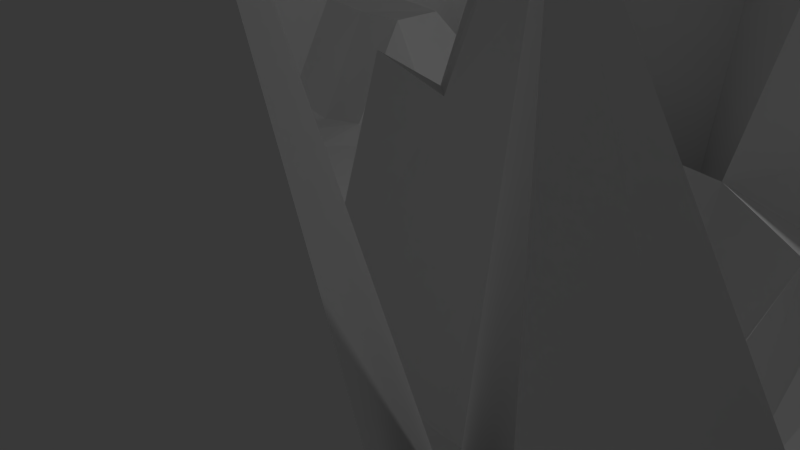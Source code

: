 # Source: grasslandschaft.blend  (saved by Blender 2.74.0; exported with 4.5.12 LTS)
import bpy
from mathutils import Matrix  # noqa: F401  (used for matrix-valued properties, if any)

bpy.ops.wm.read_factory_settings(use_empty=True)
scene = bpy.context.scene
scene.name = 'Scene'

# ---- collections
col_collection_1 = bpy.data.collections.new('Collection 1'); scene.collection.children.link(col_collection_1)

# ---- materials (node trees are filled in below, after node groups)
mat_material_001 = bpy.data.materials.new('Material.001')
mat_material_001.alpha_threshold = 0.0
mat_material_001.use_transparent_shadow = False
mat_material_001.preview_render_type = 'FLAT'
mat_material_001.roughness = 0.5

# ---- material node trees

# ---- world
world_world = bpy.data.worlds.new('World'); scene.world = world_world
world_world.color = (0.05088, 0.05088, 0.05088)
world_world.use_sun_shadow = False
world_world.sun_shadow_jitter_overblur = 0.0
world_world.cycles.sampling_method = 'MANUAL'
world_world.cycles.sample_map_resolution = 256

# ---- cameras
cam_camera = bpy.data.cameras.new('Camera')
cam_camera.clip_end = 100.0
cam_camera.lens = 35.0
cam_camera.sensor_width = 32.0
cam_camera.sensor_height = 18.0
cam_camera.ortho_scale = 7.314
cam_camera.dof.focus_distance = 0.0
cam_camera.dof.aperture_fstop = 128.0

# ---- lights
light_lamp = bpy.data.lights.new('Lamp', 'POINT')
light_lamp.transmission_factor = 0.0
light_lamp.cutoff_distance = 30.0
light_lamp.energy = 100.0
light_lamp.shadow_buffer_clip_start = 1.001
light_lamp.shadow_soft_size = 0.1
light_lamp.shadow_maximum_resolution = 0.006
light_lamp.use_absolute_resolution = True
light_lamp.cycles.use_multiple_importance_sampling = False

# ---- meshes
me_plane = bpy.data.meshes.new('Plane')
me_plane.from_pydata([(-1.0, -1.0, 0.6911), (1.0, -1.0, 0.0152), (-1.0, 1.0, 0.435), (1.0, 1.0, 0.08984), (-1.0, 0.0, 0.4049), (-0.008845, -1.018, 0.7137), (1.0, 0.0, 0.1036), (0.0, 1.0, 0.6709), (0.0, 0.0, 0.013), (-1.0, -0.5, 0.4399), (0.5, -1.0, 0.3582), (1.0, 0.5, 0.4302), (-0.5, 1.0, 0.6709), (-1.0, 0.5, 0.4164), (-0.5088, -1.018, 0.7535), (0.9906, -0.5004, 0.8552), (0.5, 1.0, 0.7027), (0.0, 0.5, 0.0), (0.0, -0.5, 0.0), (-0.5, 0.0, 0.0), (0.5, 0.0, 0.6047), (0.5, -0.5, 0.0), (-0.5, -0.5, 0.0), (-0.5, 0.5, 0.2374), (0.5, 0.5, 0.003793), (-1.0, -0.75, 0.6008), (0.75, -1.0, 0.2004), (1.0, 0.75, 0.4302), (-0.75, 1.0, 0.2388), (-1.0, 0.25, 0.4164), (-0.2588, -1.018, 0.5844), (1.0, -0.25, 0.0), (0.25, 1.0, 0.7183), (0.0, 0.75, 0.2407), (0.0001533, -0.2497, -0.1249), (-0.75, 0.0, 0.02227), (0.25, 0.0, 0.6047), (-1.0, -0.25, 0.4164), (0.2412, -1.018, 0.5204), (1.0, 0.25, 0.4593), (-0.25, 1.0, 0.6709), (-1.0, 0.75, 0.4164), (-0.7588, -1.018, 0.6105), (0.9917, -0.7501, 0.06947), (0.75, 1.0, 0.4632), (0.0, 0.25, 0.0), (0.0, -0.75, 0.003519), (-0.25, 0.0, 0.0), (0.7448, 0.0008223, 0.3487), (0.4284, -0.25, 0.3962), (0.5, -0.75, 0.0444), (0.25, -0.5, 0.0), (0.7493, -0.5, 0.02969), (-0.5, -0.25, 0.0), (-0.5, -0.75, 0.01862), (-0.75, -0.5, 0.0243), (-0.25, -0.5, 0.0), (-0.5, 0.75, 0.2407), (-0.5, 0.25, 0.02024), (-0.75, 0.5, 0.4164), (-0.25, 0.5, 0.0), (0.5, 0.75, 0.2407), (0.5, 0.25, 0.00864), (0.25, 0.5, 0.007384), (0.75, 0.5, 0.02907), (0.7392, 0.2517, 0.05296), (0.25, 0.25, 0.0229), (0.25, 0.75, 0.2407), (-0.25, 0.25, 0.0), (-0.75, 0.25, 0.02906), (-0.75, 0.75, 0.4245), (-0.25, -0.75, 0.014), (-0.75, -0.75, 0.2663), (-0.75, -0.25, 0.01788), (0.7411, -0.7501, 0.3974), (0.2499, -0.7503, 0.1066), (0.2503, -0.2494, 0.3747), (0.75, -0.25, 0.3384), (-0.25, -0.25, 0.0), (-0.25, 0.75, 0.2407), (0.75, 0.75, 0.2555), (-1.0, -0.875, 0.4387), (0.875, -1.0, 0.1773), (1.0, 0.875, 0.001875), (-0.875, 1.0, 0.6275), (-1.0, 0.125, 0.3933), (-0.1338, -1.018, 0.5923), (0.9898, -0.1252, 0.02251), (0.125, 1.0, 0.6709), (0.0, 0.875, 0.3334), (0.0, -0.125, 0.006525), (-0.875, 0.0, 0.2394), (0.125, 0.0, 0.6047), (-1.0, -0.375, 0.4164), (0.3745, -1.001, 0.3632), (1.0, 0.375, 0.4302), (-0.375, 1.0, 0.6709), (-1.0, 0.625, 0.4164), (-0.6338, -1.018, 0.7535), (1.0, -0.625, 0.5282), (0.625, 1.0, 0.6709), (0.0, 0.375, 0.0), (0.0, -0.625, 0.0), (-0.375, 0.0, 0.0), (0.625, 0.0, 0.3519), (0.4997, -0.125, 0.02779), (0.5, -0.625, 0.0), (0.125, -0.5, 0.0), (0.625, -0.5, 0.0), (-0.5, -0.125, 0.0), (-0.5, -0.625, 0.0), (-0.875, -0.5, 0.2601), (-0.375, -0.5, 0.0), (-0.5, 0.875, 0.3296), (-0.5, 0.375, 0.2374), (-0.875, 0.5, 0.4164), (-0.375, 0.5, 0.02907), (0.5, 0.875, 0.3193), (0.5, 0.375, 0.0), (0.125, 0.5, 0.0), (0.625, 0.5, 0.0), (-1.0, -0.625, 0.6008), (0.625, -1.0, 0.1894), (0.9973, 0.6247, 0.4361), (-0.625, 1.0, 0.6887), (-1.0, 0.375, 0.4164), (-0.3838, -1.018, 0.6084), (0.9932, -0.3764, 0.04974), (0.375, 1.0, 0.5791), (0.0, 0.625, 0.003563), (0.0, -0.375, -0.01363), (-0.625, 0.0, 0.0), (0.375, 0.0, 0.6047), (-1.0, -0.125, 0.4164), (0.1246, -1.001, 0.1918), (1.0, 0.1256, 0.788), (-0.125, 1.0, 0.6709), (-1.0, 0.875, 0.4164), (-0.875, -1.0, 0.8346), (1.0, -0.875, 0.03166), (0.875, 1.0, 0.4302), (0.0, 0.125, 0.0), (0.0006693, -0.8714, 0.1361), (-0.125, 0.0, 0.0), (0.8635, 4.45e-06, 0.4319), (0.4987, -0.375, 0.00279), (0.5, -0.875, 0.441), (0.375, -0.5, 0.0), (0.7692, -0.5053, 0.2336), (-0.5, -0.375, 0.0), (-0.5088, -0.8933, 0.7763), (-0.625, -0.5, 0.0), (-0.125, -0.5, 0.0), (-0.5, 0.625, 0.04293), (-0.5, 0.125, 0.0), (-0.625, 0.5, 0.2498), (-0.125, 0.5, 0.0), (0.5, 0.625, 0.02704), (0.5, 0.125, 0.3408), (0.375, 0.5, 0.2111), (0.8739, 0.4999, 0.2791), (0.75, 0.375, 0.2407), (0.68, 0.1362, 0.479), (0.625, 0.25, 0.0), (0.8752, 0.2509, 0.4294), (0.25, 0.375, 0.0), (0.25, 0.125, 0.373), (0.125, 0.25, 0.0), (0.375, 0.25, 0.03565), (0.25, 0.875, 0.2534), (0.25, 0.625, 0.0276), (0.125, 0.75, 0.2407), (0.375, 0.75, 0.2407), (-0.25, 0.375, 0.0), (-0.25, 0.125, 0.0), (-0.375, 0.25, 0.0), (-0.125, 0.25, 0.0), (-0.75, 0.375, 0.251), (-0.75, 0.125, 0.006391), (-0.875, 0.25, 0.4093), (-0.625, 0.25, 0.001927), (-0.75, 0.875, 0.6275), (-0.75, 0.625, 0.4164), (-0.875, 0.75, 0.4164), (-0.625, 0.75, 0.01064), (-0.25, -0.625, 0.0), (-0.2588, -0.8933, 0.4233), (-0.375, -0.75, 0.00386), (-0.125, -0.75, 0.01401), (-0.75, -0.625, 0.2699), (-0.7588, -0.8933, 0.6433), (-0.875, -0.75, 0.6008), (-0.625, -0.75, 0.06347), (-0.75, -0.125, 0.02109), (-0.75, -0.375, 0.006304), (-0.875, -0.25, 0.2629), (-0.625, -0.25, 0.0), (0.75, -0.625, 0.3583), (0.75, -0.875, 0.7664), (0.625, -0.75, 0.0799), (0.7779, -0.7507, 0.7003), (0.25, -0.625, 0.01599), (0.2409, -0.8957, 0.5313), (0.1251, -0.7519, 0.1298), (0.375, -0.75, 0.007939), (0.25, -0.125, 0.6047), (0.25, -0.375, 0.01949), (0.1272, -0.2463, 0.4081), (0.3688, -0.25, 0.3533), (0.7386, -0.1253, 0.4007), (0.7456, -0.3759, 0.3912), (0.6134, -0.25, 0.375), (0.8566, -0.2514, 0.4541), (-0.25, -0.125, 0.0), (-0.25, -0.375, 0.0), (-0.375, -0.25, 0.0), (-0.125, -0.25, -0.005508), (-0.25, 0.875, 0.2864), (-0.25, 0.625, 0.009982), (-0.375, 0.75, 0.2407), (-0.125, 0.75, 0.2407), (0.75, 0.875, 0.08271), (0.7431, 0.6243, 0.2557), (0.625, 0.75, 0.2407), (0.8711, 0.7496, 0.4387), (0.8187, 0.6189, 0.363), (0.625, 0.625, 0.03172), (0.625, 0.875, 0.2804), (-0.125, 0.625, 0.03038), (-0.375, 0.625, 0.03119), (-0.375, 0.875, 0.2637), (-0.125, -0.375, 0.0), (-0.375, -0.375, 0.0), (-0.375, -0.125, 0.0), (0.8045, -0.3892, 0.5091), (0.625, -0.375, 0.07434), (0.625, -0.125, 0.6047), (0.375, -0.375, 0.001392), (0.1253, -0.3746, 0.01104), (0.125, -0.1249, 0.3321), (0.3745, -0.8761, 0.5438), (0.1044, -1.007, 0.6876), (0.125, -0.625, 0.002592), (0.8716, -0.875, 0.4394), (0.625, -0.875, 0.7664), (0.625, -0.625, 0.0495), (-0.625, -0.375, 0.0), (-0.875, -0.375, 0.4261), (-0.875, -0.125, 0.4003), (-0.6338, -0.8933, 0.6255), (-0.875, -0.875, 0.6064), (-0.875, -0.625, 0.4198), (-0.1338, -0.8933, 0.757), (-0.3838, -0.8933, 0.3673), (-0.375, -0.625, 0.0), (-0.625, 0.625, 0.00682), (-0.875, 0.625, 0.4164), (-0.875, 0.875, 0.4313), (-0.625, 0.125, 0.0), (-0.875, 0.125, 0.2394), (-0.875, 0.375, 0.4164), (-0.125, 0.125, 0.0), (-0.375, 0.125, 0.0), (-0.375, 0.375, 0.003811), (0.375, 0.625, 0.05765), (0.125, 0.625, 0.0165), (0.125, 0.875, 0.3166), (0.375, 0.125, 0.373), (0.125, 0.125, 0.02445), (0.125, 0.375, 0.0), (0.8703, 0.1323, 0.4544), (0.6178, 0.1261, 0.05961), (0.625, 0.375, 0.02035), (0.8713, 0.3759, 0.3273), (0.375, 0.375, 0.01705), (0.375, 0.875, 0.2711), (-0.125, 0.375, 0.0), (-0.625, 0.375, 0.2374), (-0.625, 0.875, 0.4602), (-0.125, -0.625, 0.0), (-0.625, -0.625, 0.02509), (-0.625, -0.125, 0.0), (0.8607, -0.6255, 0.3898), (0.375, -0.625, 0.0), (0.375, -0.125, 0.6047), (0.7823, -0.1272, 0.5624), (-0.125, -0.125, 0.0), (-0.125, 0.875, 0.3214), (0.875, 0.875, 0.4302)], [], [(288, 83, 3, 140), (287, 89, 7, 136), (286, 90, 8, 143), (285, 87, 6, 144), (284, 105, 20, 132), (283, 106, 21, 147), (282, 99, 15, 148), (281, 109, 19, 131), (280, 110, 22, 151), (279, 102, 18, 152), (278, 113, 12, 124), (277, 114, 23, 155), (276, 101, 17, 156), (275, 117, 16, 128), (274, 118, 24, 159), (273, 95, 11, 160), (272, 161, 64, 120), (271, 162, 65, 163), (270, 135, 39, 164), (269, 165, 63, 119), (268, 166, 66, 167), (267, 158, 62, 168), (266, 169, 32, 88), (265, 170, 67, 171), (264, 157, 61, 172), (263, 173, 60, 116), (262, 174, 68, 175), (261, 141, 45, 176), (260, 177, 59, 115), (259, 178, 69, 179), (258, 154, 58, 180), (257, 181, 28, 84), (256, 182, 70, 183), (255, 153, 57, 184), (254, 185, 56, 112), (253, 186, 71, 187), (252, 142, 46, 188), (251, 189, 55, 111), (250, 190, 72, 191), (249, 150, 54, 192), (248, 193, 35, 91), (247, 194, 73, 195), (246, 149, 53, 196), (245, 197, 52, 108), (244, 198, 74, 199), (243, 139, 43, 200), (242, 201, 51, 107), (241, 202, 75, 203), (240, 146, 50, 204), (239, 205, 36, 92), (238, 206, 76, 207), (237, 145, 49, 208), (236, 209, 48, 104), (235, 210, 77, 211), (234, 127, 31, 212), (233, 213, 47, 103), (232, 214, 78, 215), (231, 130, 34, 216), (230, 217, 40, 96), (229, 218, 79, 219), (228, 129, 33, 220), (227, 221, 44, 100), (226, 222, 80, 223), (225, 123, 27, 224), (222, 225, 224, 80), (64, 160, 225, 222), (160, 11, 123, 225), (157, 226, 223, 61), (24, 120, 226, 157), (120, 64, 222, 226), (117, 227, 100, 16), (61, 223, 227, 117), (223, 80, 221, 227), (218, 228, 220, 79), (60, 156, 228, 218), (156, 17, 129, 228), (153, 229, 219, 57), (23, 116, 229, 153), (116, 60, 218, 229), (113, 230, 96, 12), (57, 219, 230, 113), (219, 79, 217, 230), (214, 231, 216, 78), (56, 152, 231, 214), (152, 18, 130, 231), (149, 232, 215, 53), (22, 112, 232, 149), (112, 56, 214, 232), (109, 233, 103, 19), (53, 215, 233, 109), (215, 78, 213, 233), (210, 234, 212, 77), (52, 148, 234, 210), (148, 15, 127, 234), (145, 235, 211, 49), (21, 108, 235, 145), (108, 52, 210, 235), (105, 236, 104, 20), (49, 211, 236, 105), (211, 77, 209, 236), (206, 237, 208, 76), (51, 147, 237, 206), (147, 21, 145, 237), (130, 238, 207, 34), (18, 107, 238, 130), (107, 51, 206, 238), (90, 239, 92, 8), (34, 207, 239, 90), (207, 76, 205, 239), (202, 240, 204, 75), (38, 94, 240, 202), (94, 10, 146, 240), (142, 241, 203, 46), (5, 134, 241, 142), (134, 38, 202, 241), (102, 242, 107, 18), (46, 203, 242, 102), (203, 75, 201, 242), (198, 243, 200, 74), (26, 82, 243, 198), (82, 1, 139, 243), (146, 244, 199, 50), (10, 122, 244, 146), (122, 26, 198, 244), (106, 245, 108, 21), (50, 199, 245, 106), (199, 74, 197, 245), (194, 246, 196, 73), (55, 151, 246, 194), (151, 22, 149, 246), (93, 247, 195, 37), (9, 111, 247, 93), (111, 55, 194, 247), (133, 248, 91, 4), (37, 195, 248, 133), (195, 73, 193, 248), (190, 249, 192, 72), (42, 98, 249, 190), (98, 14, 150, 249), (81, 250, 191, 25), (0, 138, 250, 81), (138, 42, 190, 250), (121, 251, 111, 9), (25, 191, 251, 121), (191, 72, 189, 251), (186, 252, 188, 71), (30, 86, 252, 186), (86, 5, 142, 252), (150, 253, 187, 54), (14, 126, 253, 150), (126, 30, 186, 253), (110, 254, 112, 22), (54, 187, 254, 110), (187, 71, 185, 254), (182, 255, 184, 70), (59, 155, 255, 182), (155, 23, 153, 255), (97, 256, 183, 41), (13, 115, 256, 97), (115, 59, 182, 256), (137, 257, 84, 2), (41, 183, 257, 137), (183, 70, 181, 257), (178, 258, 180, 69), (35, 131, 258, 178), (131, 19, 154, 258), (85, 259, 179, 29), (4, 91, 259, 85), (91, 35, 178, 259), (125, 260, 115, 13), (29, 179, 260, 125), (179, 69, 177, 260), (174, 261, 176, 68), (47, 143, 261, 174), (143, 8, 141, 261), (154, 262, 175, 58), (19, 103, 262, 154), (103, 47, 174, 262), (114, 263, 116, 23), (58, 175, 263, 114), (175, 68, 173, 263), (170, 264, 172, 67), (63, 159, 264, 170), (159, 24, 157, 264), (129, 265, 171, 33), (17, 119, 265, 129), (119, 63, 170, 265), (89, 266, 88, 7), (33, 171, 266, 89), (171, 67, 169, 266), (166, 267, 168, 66), (36, 132, 267, 166), (132, 20, 158, 267), (141, 268, 167, 45), (8, 92, 268, 141), (92, 36, 166, 268), (101, 269, 119, 17), (45, 167, 269, 101), (167, 66, 165, 269), (162, 270, 164, 65), (48, 144, 270, 162), (144, 6, 135, 270), (158, 271, 163, 62), (20, 104, 271, 158), (104, 48, 162, 271), (118, 272, 120, 24), (62, 163, 272, 118), (163, 65, 161, 272), (161, 273, 160, 64), (65, 164, 273, 161), (164, 39, 95, 273), (165, 274, 159, 63), (66, 168, 274, 165), (168, 62, 118, 274), (169, 275, 128, 32), (67, 172, 275, 169), (172, 61, 117, 275), (173, 276, 156, 60), (68, 176, 276, 173), (176, 45, 101, 276), (177, 277, 155, 59), (69, 180, 277, 177), (180, 58, 114, 277), (181, 278, 124, 28), (70, 184, 278, 181), (184, 57, 113, 278), (185, 279, 152, 56), (71, 188, 279, 185), (188, 46, 102, 279), (189, 280, 151, 55), (72, 192, 280, 189), (192, 54, 110, 280), (193, 281, 131, 35), (73, 196, 281, 193), (196, 53, 109, 281), (197, 282, 148, 52), (74, 200, 282, 197), (200, 43, 99, 282), (201, 283, 147, 51), (75, 204, 283, 201), (204, 50, 106, 283), (205, 284, 132, 36), (76, 208, 284, 205), (208, 49, 105, 284), (209, 285, 144, 48), (77, 212, 285, 209), (212, 31, 87, 285), (213, 286, 143, 47), (78, 216, 286, 213), (216, 34, 90, 286), (217, 287, 136, 40), (79, 220, 287, 217), (220, 33, 89, 287), (221, 288, 140, 44), (80, 224, 288, 221), (224, 27, 83, 288)])
me_plane.materials.append(mat_material_001)
me_plane.use_remesh_preserve_volume = False
me_plane.use_remesh_preserve_attributes = False
me_plane.use_mirror_vertex_groups = False
me_plane.update()

# ---- objects
ob_plane = bpy.data.objects.new('Plane', me_plane)
ob_lamp = bpy.data.objects.new('Lamp', light_lamp)
ob_camera = bpy.data.objects.new('Camera', cam_camera)

# ---- transforms, parenting, visibility, modifiers, constraints
ob_plane.location = (1.07, 0.08395, 0.6005)
ob_plane.scale = (6.702, 6.702, 6.702)
ob_plane.lineart.crease_threshold = 0.0
ob_lamp.location = (4.076, 1.005, 5.904)
ob_lamp.rotation_euler = (0.6503, 0.05522, 1.866)
ob_lamp.lock_rotations_4d = False
ob_lamp.empty_display_type = 'ARROWS'
ob_lamp.color = (0.0, 0.0, 0.0, 0.0)
ob_lamp.lineart.crease_threshold = 0.0
ob_camera.location = (7.481, -6.508, 5.344)
ob_camera.rotation_euler = (1.109, 0.01082, 0.8149)
ob_camera.lock_rotations_4d = False
ob_camera.empty_display_type = 'ARROWS'
ob_camera.color = (0.0, 0.0, 0.0, 0.0)
ob_camera.display_type = 'WIRE'
ob_camera.lineart.crease_threshold = 0.0

# ---- collection membership
col_collection_1.objects.link(ob_plane)
col_collection_1.objects.link(ob_lamp)
col_collection_1.objects.link(ob_camera)

# ---- scene / render settings (as saved in the file)
scene.camera = ob_camera
scene.frame_start = 1; scene.frame_end = 250; scene.frame_set(1)
scene.render.engine = 'BLENDER_EEVEE_NEXT'
scene.render.resolution_percentage = 50
scene.render.dither_intensity = 0.0
scene.cycles.use_denoising = False
scene.cycles.samples = 10
scene.cycles.sampling_pattern = 'TABULATED_SOBOL'
scene.cycles.light_sampling_threshold = 0.0
scene.cycles.use_adaptive_sampling = False
scene.cycles.use_light_tree = False
scene.cycles.blur_glossy = 0.0
scene.cycles.pixel_filter_type = 'GAUSSIAN'
scene.cycles.sample_clamp_indirect = 0.0
scene.view_settings.view_transform = 'Standard'
bpy.context.view_layer.update()
